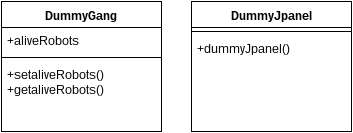

The diagram above was exported from draw.io. Its source (the exported page's mxGraphModel, read from the mxfile embedded in the PNG):
<mxGraphModel dx="701" dy="747" grid="1" gridSize="10" guides="1" tooltips="1" connect="1" arrows="1" fold="1" page="1" pageScale="1" pageWidth="850" pageHeight="1100" background="#ffffff" math="0" shadow="0">
  <root>
    <mxCell id="0" />
    <mxCell id="1" parent="0" />
    <mxCell id="2" value="DummyGang" style="swimlane;html=1;fontStyle=1;align=center;verticalAlign=top;childLayout=stackLayout;horizontal=1;startSize=26;horizontalStack=0;resizeParent=1;resizeLast=0;collapsible=1;marginBottom=0;swimlaneFillColor=#ffffff;" vertex="1" parent="1">
      <mxGeometry x="10" y="10" width="160" height="130" as="geometry" />
    </mxCell>
    <mxCell id="3" value="+aliveRobots" style="text;html=1;strokeColor=none;fillColor=none;align=left;verticalAlign=top;spacingLeft=4;spacingRight=4;whiteSpace=wrap;overflow=hidden;rotatable=0;points=[[0,0.5],[1,0.5]];portConstraint=eastwest;" vertex="1" parent="2">
      <mxGeometry y="26" width="160" height="26" as="geometry" />
    </mxCell>
    <mxCell id="4" value="" style="line;html=1;strokeWidth=1;fillColor=none;align=left;verticalAlign=middle;spacingTop=-1;spacingLeft=3;spacingRight=3;rotatable=0;labelPosition=right;points=[];portConstraint=eastwest;" vertex="1" parent="2">
      <mxGeometry y="52" width="160" height="8" as="geometry" />
    </mxCell>
    <mxCell id="5" value="+setaliveRobots()&lt;br&gt;+getaliveRobots()&lt;br&gt;" style="text;html=1;strokeColor=none;fillColor=none;align=left;verticalAlign=top;spacingLeft=4;spacingRight=4;whiteSpace=wrap;overflow=hidden;rotatable=0;points=[[0,0.5],[1,0.5]];portConstraint=eastwest;" vertex="1" parent="2">
      <mxGeometry y="60" width="160" height="60" as="geometry" />
    </mxCell>
    <mxCell id="6" value="DummyJpanel" style="swimlane;html=1;fontStyle=1;align=center;verticalAlign=top;childLayout=stackLayout;horizontal=1;startSize=26;horizontalStack=0;resizeParent=1;resizeLast=0;collapsible=1;marginBottom=0;swimlaneFillColor=#ffffff;" vertex="1" parent="1">
      <mxGeometry x="200" y="10" width="160" height="130" as="geometry" />
    </mxCell>
    <mxCell id="8" value="" style="line;html=1;strokeWidth=1;fillColor=none;align=left;verticalAlign=middle;spacingTop=-1;spacingLeft=3;spacingRight=3;rotatable=0;labelPosition=right;points=[];portConstraint=eastwest;" vertex="1" parent="6">
      <mxGeometry y="26" width="160" height="8" as="geometry" />
    </mxCell>
    <mxCell id="9" value="+dummyJpanel()" style="text;html=1;strokeColor=none;fillColor=none;align=left;verticalAlign=top;spacingLeft=4;spacingRight=4;whiteSpace=wrap;overflow=hidden;rotatable=0;points=[[0,0.5],[1,0.5]];portConstraint=eastwest;" vertex="1" parent="6">
      <mxGeometry y="34" width="160" height="26" as="geometry" />
    </mxCell>
  </root>
</mxGraphModel>